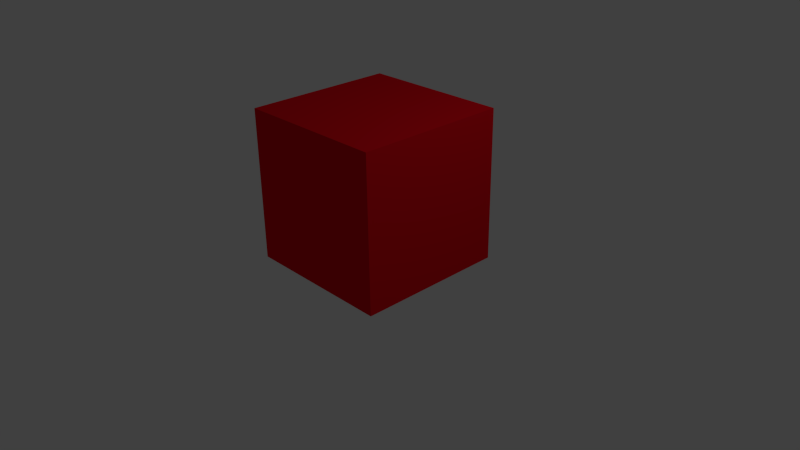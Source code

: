 # Source: cube.blend  (saved by Blender 2.76.0; exported with 4.5.12 LTS)
import bpy
from mathutils import Matrix  # noqa: F401  (used for matrix-valued properties, if any)

bpy.ops.wm.read_factory_settings(use_empty=True)
scene = bpy.context.scene
scene.name = 'Scene'

# ---- collections
col_collection_1 = bpy.data.collections.new('Collection 1'); scene.collection.children.link(col_collection_1)

# ---- materials (node trees are filled in below, after node groups)
mat_red = bpy.data.materials.new('Red')
mat_red.alpha_threshold = 0.0
mat_red.use_transparent_shadow = False
mat_red.diffuse_color = (0.8, 0.002488, 0.01217, 1.0)
mat_red.roughness = 0.5
mat_red.line_color = (0.0, 0.0, 0.0, 1.0)

# ---- material node trees

# ---- world
world_world = bpy.data.worlds.new('World'); scene.world = world_world
world_world.color = (0.05088, 0.05088, 0.05088)
world_world.use_sun_shadow = False
world_world.sun_shadow_jitter_overblur = 0.0
world_world.cycles.sampling_method = 'MANUAL'
world_world.cycles.sample_map_resolution = 256

# ---- cameras
cam_camera = bpy.data.cameras.new('Camera')
cam_camera.clip_end = 100.0
cam_camera.lens = 35.0
cam_camera.sensor_width = 32.0
cam_camera.sensor_height = 18.0
cam_camera.ortho_scale = 7.314
cam_camera.dof.focus_distance = 0.0
cam_camera.dof.aperture_fstop = 128.0

# ---- lights
light_lamp = bpy.data.lights.new('Lamp', 'POINT')
light_lamp.transmission_factor = 0.0
light_lamp.cutoff_distance = 30.0
light_lamp.energy = 100.0
light_lamp.shadow_buffer_clip_start = 1.001
light_lamp.shadow_soft_size = 0.1
light_lamp.shadow_maximum_resolution = 0.006
light_lamp.use_absolute_resolution = True
light_lamp.cycles.use_multiple_importance_sampling = False

# ---- meshes
me_cube = bpy.data.meshes.new('Cube')
me_cube.from_pydata([(1.0, 1.0, -1.0), (1.0, -1.0, -1.0), (-1.0, -1.0, -1.0), (-1.0, 1.0, -1.0), (1.0, 1.0, 1.0), (1.0, -1.0, 1.0), (-1.0, -1.0, 1.0), (-1.0, 1.0, 1.0)], [], [(0, 1, 2, 3), (4, 7, 6, 5), (0, 4, 5, 1), (1, 5, 6, 2), (2, 6, 7, 3), (4, 0, 3, 7)])
me_cube.materials.append(mat_red)
me_cube.use_remesh_preserve_volume = False
me_cube.use_remesh_preserve_attributes = False
me_cube.use_mirror_vertex_groups = False
me_cube.update()

# ---- objects
ob_cube = bpy.data.objects.new('Cube', me_cube)
ob_lamp = bpy.data.objects.new('Lamp', light_lamp)
ob_camera = bpy.data.objects.new('Camera', cam_camera)

# ---- transforms, parenting, visibility, modifiers, constraints
ob_cube.location = (0.06747, 0.001738, 0.9824)
ob_cube.lock_rotations_4d = False
ob_cube.empty_display_type = 'ARROWS'
ob_cube.lineart.crease_threshold = 0.0
ob_lamp.location = (4.076, 1.005, 5.904)
ob_lamp.rotation_euler = (0.6503, 0.05522, 1.866)
ob_lamp.lock_rotations_4d = False
ob_lamp.empty_display_type = 'ARROWS'
ob_lamp.color = (0.0, 0.0, 0.0, 0.0)
ob_lamp.lineart.crease_threshold = 0.0
ob_camera.location = (7.481, -6.508, 5.344)
ob_camera.rotation_euler = (1.109, 0.01082, 0.8149)
ob_camera.lock_rotations_4d = False
ob_camera.empty_display_type = 'ARROWS'
ob_camera.color = (0.0, 0.0, 0.0, 0.0)
ob_camera.display_type = 'WIRE'
ob_camera.lineart.crease_threshold = 0.0

# ---- collection membership
col_collection_1.objects.link(ob_cube)
col_collection_1.objects.link(ob_lamp)
col_collection_1.objects.link(ob_camera)

# ---- scene / render settings (as saved in the file)
scene.camera = ob_camera
scene.frame_start = 1; scene.frame_end = 250; scene.frame_set(1)
scene.render.engine = 'BLENDER_EEVEE_NEXT'
scene.render.resolution_percentage = 50
scene.render.dither_intensity = 0.0
scene.cycles.use_denoising = False
scene.cycles.samples = 10
scene.cycles.sampling_pattern = 'TABULATED_SOBOL'
scene.cycles.light_sampling_threshold = 0.0
scene.cycles.use_adaptive_sampling = False
scene.cycles.use_light_tree = False
scene.cycles.blur_glossy = 0.0
scene.cycles.pixel_filter_type = 'GAUSSIAN'
scene.cycles.sample_clamp_indirect = 0.0
scene.view_settings.view_transform = 'Standard'
bpy.context.view_layer.update()
